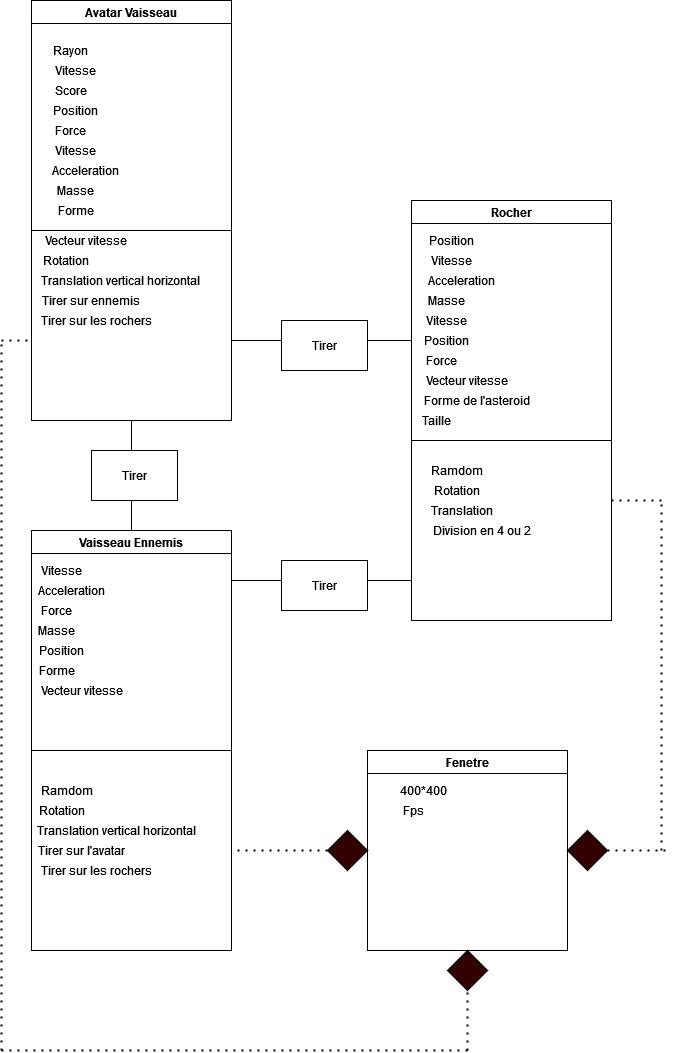

The diagram above was exported from draw.io. Its source (the exported page's mxGraphModel, read from the mxfile embedded in the PNG):
<mxGraphModel dx="1422" dy="737" grid="1" gridSize="10" guides="1" tooltips="1" connect="1" arrows="1" fold="1" page="1" pageScale="1" pageWidth="827" pageHeight="1169" math="0" shadow="0">
  <root>
    <mxCell id="0" />
    <mxCell id="1" parent="0" />
    <mxCell id="CVmASXG1HOXdvyGLHMyw-1" value="Rocher" style="swimlane;align=center;" vertex="1" parent="1">
      <mxGeometry x="440" y="270" width="200" height="420" as="geometry" />
    </mxCell>
    <mxCell id="CVmASXG1HOXdvyGLHMyw-11" value="Position" style="text;html=1;align=center;verticalAlign=middle;resizable=0;points=[];autosize=1;strokeColor=none;fillColor=none;" vertex="1" parent="CVmASXG1HOXdvyGLHMyw-1">
      <mxGeometry x="10" y="30" width="60" height="20" as="geometry" />
    </mxCell>
    <mxCell id="CVmASXG1HOXdvyGLHMyw-12" value="Vitesse" style="text;html=1;align=center;verticalAlign=middle;resizable=0;points=[];autosize=1;strokeColor=none;fillColor=none;" vertex="1" parent="CVmASXG1HOXdvyGLHMyw-1">
      <mxGeometry x="10" y="50" width="60" height="20" as="geometry" />
    </mxCell>
    <mxCell id="CVmASXG1HOXdvyGLHMyw-13" value="Acceleration" style="text;html=1;align=center;verticalAlign=middle;resizable=0;points=[];autosize=1;strokeColor=none;fillColor=none;" vertex="1" parent="CVmASXG1HOXdvyGLHMyw-1">
      <mxGeometry x="10" y="70" width="80" height="20" as="geometry" />
    </mxCell>
    <mxCell id="CVmASXG1HOXdvyGLHMyw-16" value="Masse" style="text;html=1;align=center;verticalAlign=middle;resizable=0;points=[];autosize=1;strokeColor=none;fillColor=none;" vertex="1" parent="CVmASXG1HOXdvyGLHMyw-1">
      <mxGeometry x="10" y="90" width="50" height="20" as="geometry" />
    </mxCell>
    <mxCell id="CVmASXG1HOXdvyGLHMyw-17" value="Vitesse" style="text;html=1;align=center;verticalAlign=middle;resizable=0;points=[];autosize=1;strokeColor=none;fillColor=none;" vertex="1" parent="CVmASXG1HOXdvyGLHMyw-1">
      <mxGeometry x="5" y="110" width="60" height="20" as="geometry" />
    </mxCell>
    <mxCell id="CVmASXG1HOXdvyGLHMyw-18" value="Position" style="text;html=1;align=center;verticalAlign=middle;resizable=0;points=[];autosize=1;strokeColor=none;fillColor=none;" vertex="1" parent="CVmASXG1HOXdvyGLHMyw-1">
      <mxGeometry x="5" y="130" width="60" height="20" as="geometry" />
    </mxCell>
    <mxCell id="CVmASXG1HOXdvyGLHMyw-19" value="Force" style="text;html=1;align=center;verticalAlign=middle;resizable=0;points=[];autosize=1;strokeColor=none;fillColor=none;" vertex="1" parent="CVmASXG1HOXdvyGLHMyw-1">
      <mxGeometry x="5" y="150" width="50" height="20" as="geometry" />
    </mxCell>
    <mxCell id="CVmASXG1HOXdvyGLHMyw-22" value="Vecteur vitesse" style="text;html=1;align=center;verticalAlign=middle;resizable=0;points=[];autosize=1;strokeColor=none;fillColor=none;" vertex="1" parent="CVmASXG1HOXdvyGLHMyw-1">
      <mxGeometry x="5" y="170" width="100" height="20" as="geometry" />
    </mxCell>
    <mxCell id="CVmASXG1HOXdvyGLHMyw-23" value="Forme de l'asteroid" style="text;html=1;align=center;verticalAlign=middle;resizable=0;points=[];autosize=1;strokeColor=none;fillColor=none;" vertex="1" parent="CVmASXG1HOXdvyGLHMyw-1">
      <mxGeometry x="5" y="190" width="120" height="20" as="geometry" />
    </mxCell>
    <mxCell id="CVmASXG1HOXdvyGLHMyw-25" value="Ramdom" style="text;html=1;align=center;verticalAlign=middle;resizable=0;points=[];autosize=1;strokeColor=none;fillColor=none;" vertex="1" parent="CVmASXG1HOXdvyGLHMyw-1">
      <mxGeometry x="10" y="260" width="70" height="20" as="geometry" />
    </mxCell>
    <mxCell id="CVmASXG1HOXdvyGLHMyw-26" value="Rotation" style="text;html=1;align=center;verticalAlign=middle;resizable=0;points=[];autosize=1;strokeColor=none;fillColor=none;" vertex="1" parent="CVmASXG1HOXdvyGLHMyw-1">
      <mxGeometry x="15" y="280" width="60" height="20" as="geometry" />
    </mxCell>
    <mxCell id="CVmASXG1HOXdvyGLHMyw-27" value="Translation" style="text;html=1;align=center;verticalAlign=middle;resizable=0;points=[];autosize=1;strokeColor=none;fillColor=none;" vertex="1" parent="CVmASXG1HOXdvyGLHMyw-1">
      <mxGeometry x="10" y="300" width="80" height="20" as="geometry" />
    </mxCell>
    <mxCell id="CVmASXG1HOXdvyGLHMyw-28" value="Division en 4 ou 2" style="text;html=1;align=center;verticalAlign=middle;resizable=0;points=[];autosize=1;strokeColor=none;fillColor=none;" vertex="1" parent="CVmASXG1HOXdvyGLHMyw-1">
      <mxGeometry x="15" y="320" width="110" height="20" as="geometry" />
    </mxCell>
    <mxCell id="CVmASXG1HOXdvyGLHMyw-45" value="Taille" style="text;html=1;align=center;verticalAlign=middle;resizable=0;points=[];autosize=1;strokeColor=none;fillColor=none;" vertex="1" parent="CVmASXG1HOXdvyGLHMyw-1">
      <mxGeometry x="5" y="210" width="40" height="20" as="geometry" />
    </mxCell>
    <mxCell id="CVmASXG1HOXdvyGLHMyw-24" value="" style="endArrow=none;html=1;rounded=0;" edge="1" parent="CVmASXG1HOXdvyGLHMyw-1">
      <mxGeometry width="50" height="50" relative="1" as="geometry">
        <mxPoint y="240" as="sourcePoint" />
        <mxPoint x="200" y="240" as="targetPoint" />
        <Array as="points" />
      </mxGeometry>
    </mxCell>
    <mxCell id="CVmASXG1HOXdvyGLHMyw-6" value="Avatar Vaisseau" style="swimlane;" vertex="1" parent="1">
      <mxGeometry x="60" y="70" width="200" height="420" as="geometry" />
    </mxCell>
    <mxCell id="CVmASXG1HOXdvyGLHMyw-31" value="Rayon " style="text;html=1;align=center;verticalAlign=middle;resizable=0;points=[];autosize=1;strokeColor=none;fillColor=none;" vertex="1" parent="CVmASXG1HOXdvyGLHMyw-6">
      <mxGeometry x="14" y="40" width="50" height="20" as="geometry" />
    </mxCell>
    <mxCell id="CVmASXG1HOXdvyGLHMyw-32" value="Vitesse " style="text;html=1;align=center;verticalAlign=middle;resizable=0;points=[];autosize=1;strokeColor=none;fillColor=none;" vertex="1" parent="CVmASXG1HOXdvyGLHMyw-6">
      <mxGeometry x="14" y="60" width="60" height="20" as="geometry" />
    </mxCell>
    <mxCell id="CVmASXG1HOXdvyGLHMyw-34" value="Position" style="text;html=1;align=center;verticalAlign=middle;resizable=0;points=[];autosize=1;strokeColor=none;fillColor=none;" vertex="1" parent="CVmASXG1HOXdvyGLHMyw-6">
      <mxGeometry x="14" y="100" width="60" height="20" as="geometry" />
    </mxCell>
    <mxCell id="CVmASXG1HOXdvyGLHMyw-35" value="Force" style="text;html=1;align=center;verticalAlign=middle;resizable=0;points=[];autosize=1;strokeColor=none;fillColor=none;" vertex="1" parent="CVmASXG1HOXdvyGLHMyw-6">
      <mxGeometry x="14" y="120" width="50" height="20" as="geometry" />
    </mxCell>
    <mxCell id="CVmASXG1HOXdvyGLHMyw-33" value="Score" style="text;html=1;align=center;verticalAlign=middle;resizable=0;points=[];autosize=1;strokeColor=none;fillColor=none;" vertex="1" parent="CVmASXG1HOXdvyGLHMyw-6">
      <mxGeometry x="14" y="80" width="50" height="20" as="geometry" />
    </mxCell>
    <mxCell id="CVmASXG1HOXdvyGLHMyw-36" value="Vitesse " style="text;html=1;align=center;verticalAlign=middle;resizable=0;points=[];autosize=1;strokeColor=none;fillColor=none;" vertex="1" parent="CVmASXG1HOXdvyGLHMyw-6">
      <mxGeometry x="14" y="140" width="60" height="20" as="geometry" />
    </mxCell>
    <mxCell id="CVmASXG1HOXdvyGLHMyw-37" value="Acceleration" style="text;html=1;align=center;verticalAlign=middle;resizable=0;points=[];autosize=1;strokeColor=none;fillColor=none;" vertex="1" parent="CVmASXG1HOXdvyGLHMyw-6">
      <mxGeometry x="14" y="160" width="80" height="20" as="geometry" />
    </mxCell>
    <mxCell id="CVmASXG1HOXdvyGLHMyw-41" value="Rotation" style="text;html=1;align=center;verticalAlign=middle;resizable=0;points=[];autosize=1;strokeColor=none;fillColor=none;" vertex="1" parent="CVmASXG1HOXdvyGLHMyw-6">
      <mxGeometry x="4" y="250" width="60" height="20" as="geometry" />
    </mxCell>
    <mxCell id="CVmASXG1HOXdvyGLHMyw-42" value="Translation vertical horizontal" style="text;html=1;align=center;verticalAlign=middle;resizable=0;points=[];autosize=1;strokeColor=none;fillColor=none;" vertex="1" parent="CVmASXG1HOXdvyGLHMyw-6">
      <mxGeometry x="4" y="270" width="170" height="20" as="geometry" />
    </mxCell>
    <mxCell id="CVmASXG1HOXdvyGLHMyw-43" value="Tirer sur ennemis" style="text;html=1;align=center;verticalAlign=middle;resizable=0;points=[];autosize=1;strokeColor=none;fillColor=none;" vertex="1" parent="CVmASXG1HOXdvyGLHMyw-6">
      <mxGeometry x="4" y="290" width="110" height="20" as="geometry" />
    </mxCell>
    <mxCell id="CVmASXG1HOXdvyGLHMyw-44" value="Tirer sur les rochers" style="text;html=1;align=center;verticalAlign=middle;resizable=0;points=[];autosize=1;strokeColor=none;fillColor=none;" vertex="1" parent="CVmASXG1HOXdvyGLHMyw-6">
      <mxGeometry y="310" width="130" height="20" as="geometry" />
    </mxCell>
    <mxCell id="CVmASXG1HOXdvyGLHMyw-52" value="Vecteur vitesse" style="text;html=1;align=center;verticalAlign=middle;resizable=0;points=[];autosize=1;strokeColor=none;fillColor=none;" vertex="1" parent="CVmASXG1HOXdvyGLHMyw-6">
      <mxGeometry x="4" y="230" width="100" height="20" as="geometry" />
    </mxCell>
    <mxCell id="CVmASXG1HOXdvyGLHMyw-40" value="" style="endArrow=none;html=1;rounded=0;" edge="1" parent="CVmASXG1HOXdvyGLHMyw-6">
      <mxGeometry width="50" height="50" relative="1" as="geometry">
        <mxPoint y="230" as="sourcePoint" />
        <mxPoint x="200" y="230" as="targetPoint" />
      </mxGeometry>
    </mxCell>
    <mxCell id="CVmASXG1HOXdvyGLHMyw-38" value="Masse" style="text;html=1;align=center;verticalAlign=middle;resizable=0;points=[];autosize=1;strokeColor=none;fillColor=none;" vertex="1" parent="CVmASXG1HOXdvyGLHMyw-6">
      <mxGeometry x="19" y="180" width="50" height="20" as="geometry" />
    </mxCell>
    <mxCell id="CVmASXG1HOXdvyGLHMyw-39" value="Forme" style="text;html=1;align=center;verticalAlign=middle;resizable=0;points=[];autosize=1;strokeColor=none;fillColor=none;" vertex="1" parent="CVmASXG1HOXdvyGLHMyw-6">
      <mxGeometry x="19" y="200" width="50" height="20" as="geometry" />
    </mxCell>
    <mxCell id="CVmASXG1HOXdvyGLHMyw-7" value="Vaisseau Ennemis" style="swimlane;" vertex="1" parent="1">
      <mxGeometry x="60" y="600" width="200" height="420" as="geometry" />
    </mxCell>
    <mxCell id="CVmASXG1HOXdvyGLHMyw-47" value="Acceleration" style="text;html=1;align=center;verticalAlign=middle;resizable=0;points=[];autosize=1;strokeColor=none;fillColor=none;" vertex="1" parent="CVmASXG1HOXdvyGLHMyw-7">
      <mxGeometry y="50" width="80" height="20" as="geometry" />
    </mxCell>
    <mxCell id="CVmASXG1HOXdvyGLHMyw-48" value="Force" style="text;html=1;align=center;verticalAlign=middle;resizable=0;points=[];autosize=1;strokeColor=none;fillColor=none;" vertex="1" parent="CVmASXG1HOXdvyGLHMyw-7">
      <mxGeometry y="70" width="50" height="20" as="geometry" />
    </mxCell>
    <mxCell id="CVmASXG1HOXdvyGLHMyw-50" value="Position" style="text;html=1;align=center;verticalAlign=middle;resizable=0;points=[];autosize=1;strokeColor=none;fillColor=none;" vertex="1" parent="CVmASXG1HOXdvyGLHMyw-7">
      <mxGeometry y="110" width="60" height="20" as="geometry" />
    </mxCell>
    <mxCell id="CVmASXG1HOXdvyGLHMyw-51" value="Forme" style="text;html=1;align=center;verticalAlign=middle;resizable=0;points=[];autosize=1;strokeColor=none;fillColor=none;" vertex="1" parent="CVmASXG1HOXdvyGLHMyw-7">
      <mxGeometry y="130" width="50" height="20" as="geometry" />
    </mxCell>
    <mxCell id="CVmASXG1HOXdvyGLHMyw-53" value="Vecteur vitesse " style="text;html=1;align=center;verticalAlign=middle;resizable=0;points=[];autosize=1;strokeColor=none;fillColor=none;" vertex="1" parent="CVmASXG1HOXdvyGLHMyw-7">
      <mxGeometry y="150" width="100" height="20" as="geometry" />
    </mxCell>
    <mxCell id="CVmASXG1HOXdvyGLHMyw-55" value="Ramdom" style="text;html=1;align=center;verticalAlign=middle;resizable=0;points=[];autosize=1;strokeColor=none;fillColor=none;" vertex="1" parent="CVmASXG1HOXdvyGLHMyw-7">
      <mxGeometry y="250" width="70" height="20" as="geometry" />
    </mxCell>
    <mxCell id="CVmASXG1HOXdvyGLHMyw-56" value="Rotation" style="text;html=1;align=center;verticalAlign=middle;resizable=0;points=[];autosize=1;strokeColor=none;fillColor=none;" vertex="1" parent="CVmASXG1HOXdvyGLHMyw-7">
      <mxGeometry y="270" width="60" height="20" as="geometry" />
    </mxCell>
    <mxCell id="CVmASXG1HOXdvyGLHMyw-57" value="Translation vertical horizontal" style="text;html=1;align=center;verticalAlign=middle;resizable=0;points=[];autosize=1;strokeColor=none;fillColor=none;" vertex="1" parent="CVmASXG1HOXdvyGLHMyw-7">
      <mxGeometry y="290" width="170" height="20" as="geometry" />
    </mxCell>
    <mxCell id="CVmASXG1HOXdvyGLHMyw-58" value="Tirer sur l'avatar" style="text;html=1;align=center;verticalAlign=middle;resizable=0;points=[];autosize=1;strokeColor=none;fillColor=none;" vertex="1" parent="CVmASXG1HOXdvyGLHMyw-7">
      <mxGeometry y="310" width="100" height="20" as="geometry" />
    </mxCell>
    <mxCell id="CVmASXG1HOXdvyGLHMyw-59" value="Tirer sur les rochers" style="text;html=1;align=center;verticalAlign=middle;resizable=0;points=[];autosize=1;strokeColor=none;fillColor=none;" vertex="1" parent="CVmASXG1HOXdvyGLHMyw-7">
      <mxGeometry y="330" width="130" height="20" as="geometry" />
    </mxCell>
    <mxCell id="CVmASXG1HOXdvyGLHMyw-49" value="Masse" style="text;html=1;align=center;verticalAlign=middle;resizable=0;points=[];autosize=1;strokeColor=none;fillColor=none;" vertex="1" parent="CVmASXG1HOXdvyGLHMyw-7">
      <mxGeometry y="90" width="50" height="20" as="geometry" />
    </mxCell>
    <mxCell id="CVmASXG1HOXdvyGLHMyw-46" value="Vitesse" style="text;html=1;align=center;verticalAlign=middle;resizable=0;points=[];autosize=1;strokeColor=none;fillColor=none;" vertex="1" parent="CVmASXG1HOXdvyGLHMyw-7">
      <mxGeometry y="30" width="60" height="20" as="geometry" />
    </mxCell>
    <mxCell id="CVmASXG1HOXdvyGLHMyw-54" value="" style="endArrow=none;html=1;rounded=0;" edge="1" parent="CVmASXG1HOXdvyGLHMyw-7">
      <mxGeometry width="50" height="50" relative="1" as="geometry">
        <mxPoint y="220" as="sourcePoint" />
        <mxPoint x="200" y="220" as="targetPoint" />
      </mxGeometry>
    </mxCell>
    <mxCell id="CVmASXG1HOXdvyGLHMyw-8" value="Fenetre" style="swimlane;" vertex="1" parent="1">
      <mxGeometry x="396" y="820" width="200" height="200" as="geometry" />
    </mxCell>
    <mxCell id="CVmASXG1HOXdvyGLHMyw-29" value="400*400" style="text;html=1;align=center;verticalAlign=middle;resizable=0;points=[];autosize=1;strokeColor=none;fillColor=none;" vertex="1" parent="CVmASXG1HOXdvyGLHMyw-8">
      <mxGeometry x="26" y="30" width="60" height="20" as="geometry" />
    </mxCell>
    <mxCell id="CVmASXG1HOXdvyGLHMyw-30" value="Fps" style="text;html=1;align=center;verticalAlign=middle;resizable=0;points=[];autosize=1;strokeColor=none;fillColor=none;" vertex="1" parent="CVmASXG1HOXdvyGLHMyw-8">
      <mxGeometry x="26" y="50" width="40" height="20" as="geometry" />
    </mxCell>
    <mxCell id="CVmASXG1HOXdvyGLHMyw-60" value="" style="endArrow=none;html=1;rounded=0;" edge="1" parent="1">
      <mxGeometry width="50" height="50" relative="1" as="geometry">
        <mxPoint x="260" y="410" as="sourcePoint" />
        <mxPoint x="440" y="410" as="targetPoint" />
      </mxGeometry>
    </mxCell>
    <mxCell id="CVmASXG1HOXdvyGLHMyw-61" value="" style="endArrow=none;html=1;rounded=0;" edge="1" parent="1">
      <mxGeometry width="50" height="50" relative="1" as="geometry">
        <mxPoint x="260" y="650" as="sourcePoint" />
        <mxPoint x="440" y="650" as="targetPoint" />
      </mxGeometry>
    </mxCell>
    <mxCell id="CVmASXG1HOXdvyGLHMyw-62" value="" style="endArrow=none;html=1;rounded=0;exitX=0.5;exitY=0;exitDx=0;exitDy=0;entryX=0.5;entryY=1;entryDx=0;entryDy=0;" edge="1" parent="1" source="CVmASXG1HOXdvyGLHMyw-7" target="CVmASXG1HOXdvyGLHMyw-6">
      <mxGeometry width="50" height="50" relative="1" as="geometry">
        <mxPoint x="540" y="660" as="sourcePoint" />
        <mxPoint x="590" y="610" as="targetPoint" />
      </mxGeometry>
    </mxCell>
    <mxCell id="CVmASXG1HOXdvyGLHMyw-63" value="Tirer" style="rounded=0;whiteSpace=wrap;html=1;" vertex="1" parent="1">
      <mxGeometry x="310" y="390" width="86" height="50" as="geometry" />
    </mxCell>
    <mxCell id="CVmASXG1HOXdvyGLHMyw-64" value="Tirer" style="rounded=0;whiteSpace=wrap;html=1;" vertex="1" parent="1">
      <mxGeometry x="120" y="520" width="86" height="50" as="geometry" />
    </mxCell>
    <mxCell id="CVmASXG1HOXdvyGLHMyw-65" value="Tirer" style="rounded=0;whiteSpace=wrap;html=1;" vertex="1" parent="1">
      <mxGeometry x="310" y="630" width="86" height="50" as="geometry" />
    </mxCell>
    <mxCell id="CVmASXG1HOXdvyGLHMyw-66" value="" style="rhombus;whiteSpace=wrap;html=1;fillColor=#330000;" vertex="1" parent="1">
      <mxGeometry x="476" y="1020" width="40" height="40" as="geometry" />
    </mxCell>
    <mxCell id="CVmASXG1HOXdvyGLHMyw-67" value="" style="rhombus;whiteSpace=wrap;html=1;fillColor=#330000;" vertex="1" parent="1">
      <mxGeometry x="356" y="900" width="40" height="40" as="geometry" />
    </mxCell>
    <mxCell id="CVmASXG1HOXdvyGLHMyw-68" value="" style="rhombus;whiteSpace=wrap;html=1;fontColor=#330000;labelBackgroundColor=#330000;fillColor=#330000;" vertex="1" parent="1">
      <mxGeometry x="596" y="900" width="40" height="40" as="geometry" />
    </mxCell>
    <mxCell id="CVmASXG1HOXdvyGLHMyw-70" value="" style="endArrow=none;dashed=1;html=1;dashPattern=1 3;strokeWidth=2;rounded=0;fontColor=#330000;exitX=0;exitY=0.5;exitDx=0;exitDy=0;" edge="1" parent="1" source="CVmASXG1HOXdvyGLHMyw-67">
      <mxGeometry width="50" height="50" relative="1" as="geometry">
        <mxPoint x="540" y="870" as="sourcePoint" />
        <mxPoint x="260" y="920" as="targetPoint" />
      </mxGeometry>
    </mxCell>
    <mxCell id="CVmASXG1HOXdvyGLHMyw-71" value="" style="endArrow=none;dashed=1;html=1;dashPattern=1 3;strokeWidth=2;rounded=0;fontColor=#330000;exitX=1;exitY=0.5;exitDx=0;exitDy=0;" edge="1" parent="1" source="CVmASXG1HOXdvyGLHMyw-68">
      <mxGeometry width="50" height="50" relative="1" as="geometry">
        <mxPoint x="540" y="870" as="sourcePoint" />
        <mxPoint x="700" y="920" as="targetPoint" />
      </mxGeometry>
    </mxCell>
    <mxCell id="CVmASXG1HOXdvyGLHMyw-72" value="" style="endArrow=none;dashed=1;html=1;dashPattern=1 3;strokeWidth=2;rounded=0;fontColor=#330000;" edge="1" parent="1">
      <mxGeometry width="50" height="50" relative="1" as="geometry">
        <mxPoint x="690" y="920" as="sourcePoint" />
        <mxPoint x="690" y="570" as="targetPoint" />
      </mxGeometry>
    </mxCell>
    <mxCell id="CVmASXG1HOXdvyGLHMyw-73" value="" style="endArrow=none;dashed=1;html=1;dashPattern=1 3;strokeWidth=2;rounded=0;fontColor=#330000;" edge="1" parent="1">
      <mxGeometry width="50" height="50" relative="1" as="geometry">
        <mxPoint x="640" y="570" as="sourcePoint" />
        <mxPoint x="690" y="570" as="targetPoint" />
      </mxGeometry>
    </mxCell>
    <mxCell id="CVmASXG1HOXdvyGLHMyw-74" value="" style="endArrow=none;dashed=1;html=1;dashPattern=1 3;strokeWidth=2;rounded=0;fontColor=#330000;" edge="1" parent="1">
      <mxGeometry width="50" height="50" relative="1" as="geometry">
        <mxPoint x="30" y="410" as="sourcePoint" />
        <mxPoint x="60" y="410" as="targetPoint" />
      </mxGeometry>
    </mxCell>
    <mxCell id="CVmASXG1HOXdvyGLHMyw-75" value="" style="endArrow=none;dashed=1;html=1;dashPattern=1 3;strokeWidth=2;rounded=0;fontColor=#330000;" edge="1" parent="1">
      <mxGeometry width="50" height="50" relative="1" as="geometry">
        <mxPoint x="30" y="1120" as="sourcePoint" />
        <mxPoint x="30" y="410" as="targetPoint" />
      </mxGeometry>
    </mxCell>
    <mxCell id="CVmASXG1HOXdvyGLHMyw-76" value="" style="endArrow=none;dashed=1;html=1;dashPattern=1 3;strokeWidth=2;rounded=0;fontColor=#330000;" edge="1" parent="1">
      <mxGeometry width="50" height="50" relative="1" as="geometry">
        <mxPoint x="30" y="1120" as="sourcePoint" />
        <mxPoint x="500" y="1120" as="targetPoint" />
      </mxGeometry>
    </mxCell>
    <mxCell id="CVmASXG1HOXdvyGLHMyw-77" value="" style="endArrow=none;dashed=1;html=1;dashPattern=1 3;strokeWidth=2;rounded=0;fontColor=#330000;entryX=0.5;entryY=1;entryDx=0;entryDy=0;" edge="1" parent="1" target="CVmASXG1HOXdvyGLHMyw-66">
      <mxGeometry width="50" height="50" relative="1" as="geometry">
        <mxPoint x="496" y="1120" as="sourcePoint" />
        <mxPoint x="590" y="910" as="targetPoint" />
      </mxGeometry>
    </mxCell>
  </root>
</mxGraphModel>